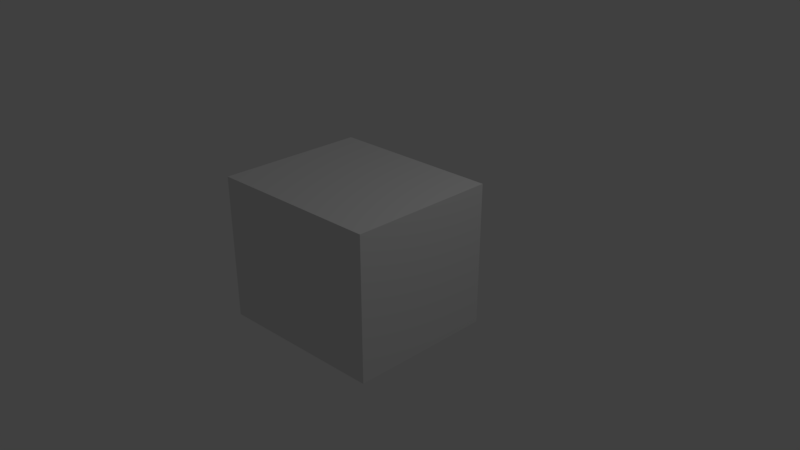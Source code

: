 # Source: cube.blend  (saved by Blender 2.79.0; exported with 4.5.12 LTS)
import bpy
from mathutils import Matrix  # noqa: F401  (used for matrix-valued properties, if any)

bpy.ops.wm.read_factory_settings(use_empty=True)
scene = bpy.context.scene
scene.name = 'Scene'

# ---- collections
col_collection_1 = bpy.data.collections.new('Collection 1'); scene.collection.children.link(col_collection_1)

# ---- materials (node trees are filled in below, after node groups)
mat_material = bpy.data.materials.new('Material')
mat_material.alpha_threshold = 0.0
mat_material.use_transparent_shadow = False
mat_material.roughness = 0.5
mat_material.line_color = (0.0, 0.0, 0.0, 1.0)

# ---- material node trees

# ---- world
world_world = bpy.data.worlds.new('World'); scene.world = world_world
world_world.color = (0.05088, 0.05088, 0.05088)
world_world.use_sun_shadow = False
world_world.sun_shadow_jitter_overblur = 0.0
world_world.cycles.sampling_method = 'MANUAL'

# ---- cameras
cam_camera = bpy.data.cameras.new('Camera')
cam_camera.clip_end = 100.0
cam_camera.lens = 35.0
cam_camera.sensor_width = 32.0
cam_camera.sensor_height = 18.0
cam_camera.ortho_scale = 7.314
cam_camera.dof.focus_distance = 0.0
cam_camera.dof.aperture_fstop = 128.0

# ---- lights
light_lamp = bpy.data.lights.new('Lamp', 'POINT')
light_lamp.transmission_factor = 0.0
light_lamp.cutoff_distance = 30.0
light_lamp.energy = 100.0
light_lamp.shadow_buffer_clip_start = 1.001
light_lamp.shadow_soft_size = 0.1
light_lamp.shadow_maximum_resolution = 0.006
light_lamp.use_absolute_resolution = True

# ---- meshes
me_cube = bpy.data.meshes.new('Cube')
me_cube.from_pydata([(1.0, 1.0, -1.0), (1.0, -1.0, -1.0), (-1.222, -1.232, -0.9399), (-1.222, 0.7676, -0.9399), (1.0, 1.0, 1.0), (1.0, -1.0, 1.0), (-1.222, -1.232, 1.06), (-1.222, 0.7676, 1.06)], [], [(0, 1, 2, 3), (4, 7, 6, 5), (0, 4, 5, 1), (1, 5, 6, 2), (2, 6, 7, 3), (4, 0, 3, 7)])
_uv = me_cube.uv_layers.new(name='UVMap')
_uv.uv.foreach_set('vector', [0.7006, 0.2041, 0.4965, 0.3275, 0.4965, 3.703e-05, 0.8221, 0.001705, 0.7551, 0.7492, 0.4973, 0.748, 0.4969, 0.4988, 0.7551, 0.4988, 0.4992, 0.2539, 0.7458, 0.2539, 0.7458, 0.5005, 0.4992, 0.5005, 0.2502, 0.2502, 0.4993, 0.2502, 0.4993, 0.4993, 0.2502, 0.4993, 0.0009635, 0.2511, 0.245, 0.2511, 0.245, 0.4984, 0.002306, 0.4972, 0.7492, 0.2532, 0.9973, 0.2532, 0.9973, 0.5013, 0.7492, 0.5013])
me_cube.materials.append(mat_material)
me_cube.use_remesh_preserve_volume = False
me_cube.use_remesh_preserve_attributes = False
me_cube.use_mirror_vertex_groups = False
me_cube.update()

# ---- objects
ob_cube = bpy.data.objects.new('Cube', me_cube)
ob_lamp = bpy.data.objects.new('Lamp', light_lamp)
ob_camera = bpy.data.objects.new('Camera', cam_camera)

# ---- transforms, parenting, visibility, modifiers, constraints
ob_cube.location = (0.0, 0.0, 0.0)
ob_cube.lock_rotations_4d = False
ob_cube.empty_display_type = 'ARROWS'
ob_cube.lineart.crease_threshold = 0.0
ob_lamp.location = (4.076, 1.005, 5.904)
ob_lamp.rotation_euler = (0.6503, 0.05522, 1.866)
ob_lamp.lock_rotations_4d = False
ob_lamp.empty_display_type = 'ARROWS'
ob_lamp.color = (0.0, 0.0, 0.0, 0.0)
ob_lamp.lineart.crease_threshold = 0.0
ob_camera.location = (7.481, -6.508, 5.344)
ob_camera.rotation_euler = (1.109, 0.0, 0.8149)
ob_camera.lock_rotations_4d = False
ob_camera.empty_display_type = 'ARROWS'
ob_camera.color = (0.0, 0.0, 0.0, 0.0)
ob_camera.display_type = 'WIRE'
ob_camera.lineart.crease_threshold = 0.0

# ---- collection membership
col_collection_1.objects.link(ob_cube)
col_collection_1.objects.link(ob_lamp)
col_collection_1.objects.link(ob_camera)

# ---- scene / render settings (as saved in the file)
scene.camera = ob_camera
scene.frame_start = 1; scene.frame_end = 250; scene.frame_set(1)
scene.render.engine = 'BLENDER_EEVEE_NEXT'
scene.render.resolution_percentage = 50
scene.render.dither_intensity = 0.0
scene.cycles.use_denoising = False
scene.cycles.samples = 128
scene.cycles.sampling_pattern = 'TABULATED_SOBOL'
scene.cycles.use_adaptive_sampling = False
scene.cycles.use_light_tree = False
scene.cycles.blur_glossy = 0.0
scene.cycles.sample_clamp_indirect = 0.0
scene.view_settings.view_transform = 'Standard'
bpy.context.view_layer.update()
